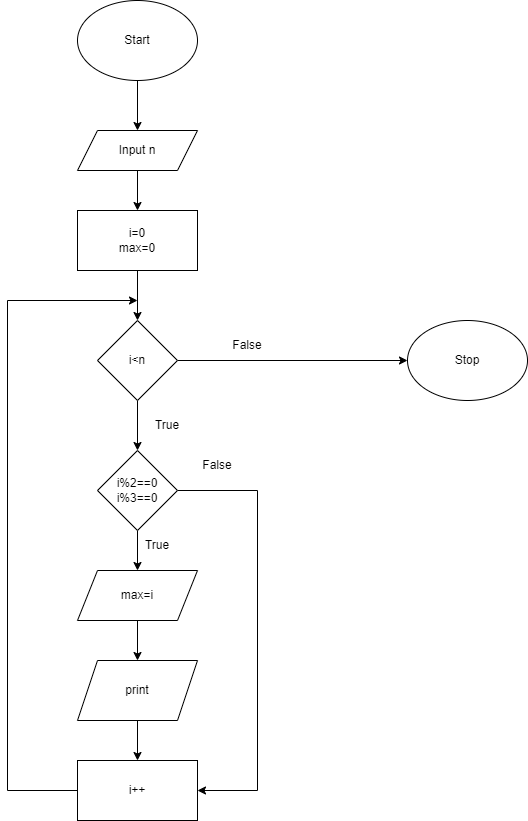

The diagram above was exported from draw.io. Its source (the exported page's mxGraphModel, read from the mxfile embedded in the PNG):
<mxGraphModel dx="1038" dy="649" grid="1" gridSize="10" guides="1" tooltips="1" connect="1" arrows="1" fold="1" page="1" pageScale="1" pageWidth="3300" pageHeight="4681" math="0" shadow="0">
  <root>
    <mxCell id="0" />
    <mxCell id="1" parent="0" />
    <mxCell id="IPJcJFfxtyibIUKQwVIB-7" style="edgeStyle=orthogonalEdgeStyle;rounded=0;orthogonalLoop=1;jettySize=auto;html=1;" parent="1" source="IPJcJFfxtyibIUKQwVIB-1" edge="1">
      <mxGeometry relative="1" as="geometry">
        <mxPoint x="520" y="200" as="targetPoint" />
      </mxGeometry>
    </mxCell>
    <mxCell id="IPJcJFfxtyibIUKQwVIB-1" value="Start" style="ellipse;whiteSpace=wrap;html=1;" parent="1" vertex="1">
      <mxGeometry x="460" y="70" width="120" height="80" as="geometry" />
    </mxCell>
    <mxCell id="IPJcJFfxtyibIUKQwVIB-8" style="edgeStyle=orthogonalEdgeStyle;rounded=0;orthogonalLoop=1;jettySize=auto;html=1;" parent="1" source="IPJcJFfxtyibIUKQwVIB-2" edge="1">
      <mxGeometry relative="1" as="geometry">
        <mxPoint x="520" y="280" as="targetPoint" />
      </mxGeometry>
    </mxCell>
    <mxCell id="IPJcJFfxtyibIUKQwVIB-2" value="Input n" style="shape=parallelogram;perimeter=parallelogramPerimeter;whiteSpace=wrap;html=1;fixedSize=1;" parent="1" vertex="1">
      <mxGeometry x="460" y="200" width="120" height="40" as="geometry" />
    </mxCell>
    <mxCell id="IPJcJFfxtyibIUKQwVIB-9" style="edgeStyle=orthogonalEdgeStyle;rounded=0;orthogonalLoop=1;jettySize=auto;html=1;" parent="1" source="IPJcJFfxtyibIUKQwVIB-3" edge="1">
      <mxGeometry relative="1" as="geometry">
        <mxPoint x="520" y="390" as="targetPoint" />
      </mxGeometry>
    </mxCell>
    <mxCell id="IPJcJFfxtyibIUKQwVIB-3" value="i=0&lt;br&gt;max=0" style="rounded=0;whiteSpace=wrap;html=1;" parent="1" vertex="1">
      <mxGeometry x="460" y="280" width="120" height="60" as="geometry" />
    </mxCell>
    <mxCell id="IPJcJFfxtyibIUKQwVIB-4" value="Stop" style="ellipse;whiteSpace=wrap;html=1;" parent="1" vertex="1">
      <mxGeometry x="790" y="390" width="120" height="80" as="geometry" />
    </mxCell>
    <mxCell id="IPJcJFfxtyibIUKQwVIB-11" style="edgeStyle=orthogonalEdgeStyle;rounded=0;orthogonalLoop=1;jettySize=auto;html=1;" parent="1" source="IPJcJFfxtyibIUKQwVIB-5" edge="1">
      <mxGeometry relative="1" as="geometry">
        <mxPoint x="520" y="640" as="targetPoint" />
      </mxGeometry>
    </mxCell>
    <mxCell id="IPJcJFfxtyibIUKQwVIB-15" style="edgeStyle=orthogonalEdgeStyle;rounded=0;orthogonalLoop=1;jettySize=auto;html=1;entryX=1;entryY=0.5;entryDx=0;entryDy=0;startArrow=none;exitX=1;exitY=0.5;exitDx=0;exitDy=0;" parent="1" source="IPJcJFfxtyibIUKQwVIB-5" target="IPJcJFfxtyibIUKQwVIB-14" edge="1">
      <mxGeometry relative="1" as="geometry">
        <mxPoint x="630" y="860" as="targetPoint" />
        <Array as="points">
          <mxPoint x="640" y="560" />
          <mxPoint x="640" y="860" />
        </Array>
      </mxGeometry>
    </mxCell>
    <mxCell id="IPJcJFfxtyibIUKQwVIB-5" value="i%2==0&lt;br&gt;i%3==0" style="rhombus;whiteSpace=wrap;html=1;" parent="1" vertex="1">
      <mxGeometry x="480" y="520" width="80" height="80" as="geometry" />
    </mxCell>
    <mxCell id="IPJcJFfxtyibIUKQwVIB-10" style="edgeStyle=orthogonalEdgeStyle;rounded=0;orthogonalLoop=1;jettySize=auto;html=1;" parent="1" source="IPJcJFfxtyibIUKQwVIB-6" edge="1">
      <mxGeometry relative="1" as="geometry">
        <mxPoint x="520" y="520" as="targetPoint" />
      </mxGeometry>
    </mxCell>
    <mxCell id="GIgwL-Ihamt6bs8DeBu5-1" style="edgeStyle=orthogonalEdgeStyle;rounded=0;orthogonalLoop=1;jettySize=auto;html=1;" parent="1" source="IPJcJFfxtyibIUKQwVIB-6" edge="1">
      <mxGeometry relative="1" as="geometry">
        <mxPoint x="790" y="430" as="targetPoint" />
      </mxGeometry>
    </mxCell>
    <mxCell id="IPJcJFfxtyibIUKQwVIB-6" value="i&amp;lt;n" style="rhombus;whiteSpace=wrap;html=1;" parent="1" vertex="1">
      <mxGeometry x="480" y="390" width="80" height="80" as="geometry" />
    </mxCell>
    <mxCell id="aHtKxLNzF_RHuuACZqRQ-2" style="edgeStyle=orthogonalEdgeStyle;rounded=0;orthogonalLoop=1;jettySize=auto;html=1;" edge="1" parent="1" source="IPJcJFfxtyibIUKQwVIB-12">
      <mxGeometry relative="1" as="geometry">
        <mxPoint x="520" y="730" as="targetPoint" />
      </mxGeometry>
    </mxCell>
    <mxCell id="IPJcJFfxtyibIUKQwVIB-12" value="max=i" style="shape=parallelogram;perimeter=parallelogramPerimeter;whiteSpace=wrap;html=1;fixedSize=1;" parent="1" vertex="1">
      <mxGeometry x="460" y="640" width="120" height="50" as="geometry" />
    </mxCell>
    <mxCell id="IPJcJFfxtyibIUKQwVIB-23" style="edgeStyle=orthogonalEdgeStyle;rounded=0;orthogonalLoop=1;jettySize=auto;html=1;" parent="1" source="IPJcJFfxtyibIUKQwVIB-14" edge="1">
      <mxGeometry relative="1" as="geometry">
        <mxPoint x="520" y="370" as="targetPoint" />
        <Array as="points">
          <mxPoint x="390" y="860" />
          <mxPoint x="390" y="370" />
        </Array>
      </mxGeometry>
    </mxCell>
    <mxCell id="IPJcJFfxtyibIUKQwVIB-14" value="i++" style="rounded=0;whiteSpace=wrap;html=1;" parent="1" vertex="1">
      <mxGeometry x="460" y="830" width="120" height="60" as="geometry" />
    </mxCell>
    <mxCell id="aHtKxLNzF_RHuuACZqRQ-3" style="edgeStyle=orthogonalEdgeStyle;rounded=0;orthogonalLoop=1;jettySize=auto;html=1;entryX=0.5;entryY=0;entryDx=0;entryDy=0;" edge="1" parent="1" source="IPJcJFfxtyibIUKQwVIB-17" target="IPJcJFfxtyibIUKQwVIB-14">
      <mxGeometry relative="1" as="geometry" />
    </mxCell>
    <mxCell id="IPJcJFfxtyibIUKQwVIB-17" value="print" style="shape=parallelogram;perimeter=parallelogramPerimeter;whiteSpace=wrap;html=1;fixedSize=1;" parent="1" vertex="1">
      <mxGeometry x="460" y="730" width="120" height="60" as="geometry" />
    </mxCell>
    <mxCell id="IPJcJFfxtyibIUKQwVIB-27" value="True" style="text;html=1;strokeColor=none;fillColor=none;align=center;verticalAlign=middle;whiteSpace=wrap;rounded=0;" parent="1" vertex="1">
      <mxGeometry x="520" y="480" width="60" height="30" as="geometry" />
    </mxCell>
    <mxCell id="IPJcJFfxtyibIUKQwVIB-29" value="True" style="text;html=1;strokeColor=none;fillColor=none;align=center;verticalAlign=middle;whiteSpace=wrap;rounded=0;" parent="1" vertex="1">
      <mxGeometry x="510" y="600" width="60" height="30" as="geometry" />
    </mxCell>
    <mxCell id="IPJcJFfxtyibIUKQwVIB-30" value="False" style="text;html=1;strokeColor=none;fillColor=none;align=center;verticalAlign=middle;whiteSpace=wrap;rounded=0;" parent="1" vertex="1">
      <mxGeometry x="600" y="400" width="60" height="30" as="geometry" />
    </mxCell>
    <mxCell id="IPJcJFfxtyibIUKQwVIB-25" value="False" style="text;html=1;strokeColor=none;fillColor=none;align=center;verticalAlign=middle;whiteSpace=wrap;rounded=0;" parent="1" vertex="1">
      <mxGeometry x="570" y="520" width="60" height="30" as="geometry" />
    </mxCell>
  </root>
</mxGraphModel>